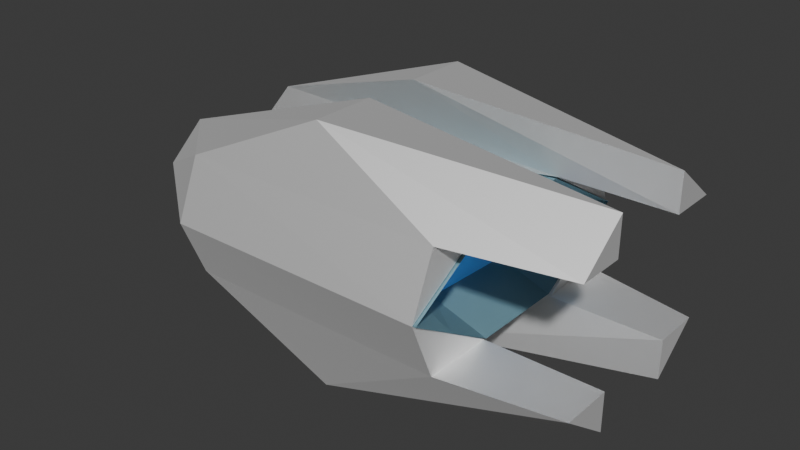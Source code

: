 # Source: weapon_blaster.blend  (saved by Blender 5.1.30; exported with 4.5.12 LTS)
import bpy
from mathutils import Matrix  # noqa: F401  (used for matrix-valued properties, if any)

bpy.ops.wm.read_factory_settings(use_empty=True)
scene = bpy.context.scene
scene.name = 'Scene'

# ---- collections
col_collection = bpy.data.collections.new('Collection'); scene.collection.children.link(col_collection)

# ---- materials (node trees are filled in below, after node groups)
mat_primary = bpy.data.materials.new('primary')
mat_primary.use_backface_culling = True
mat_detail = bpy.data.materials.new('detail')
mat_detail.use_backface_culling = True
mat_energy = bpy.data.materials.new('energy')
mat_energy.use_backface_culling = True

# ---- material node trees
mat_primary.use_nodes = True; mat_primary.node_tree.nodes.clear()
_N = mat_primary.node_tree.nodes; _L = mat_primary.node_tree.links
n0 = _N.new('ShaderNodeBsdfPrincipled'); n0.name = 'Principled BSDF'; n0.location = (10, 300)
n0.inputs[1].default_value = 1.0
n0.inputs[2].default_value = 0.7
n1 = _N.new('ShaderNodeOutputMaterial'); n1.name = 'Material Output'; n1.location = (300, 300)
n2 = _N.new('ShaderNodeRGB'); n2.name = 'Color'; n2.location = (-440, 210)
n2.outputs[0].default_value = (1.0, 1.0, 1.0, 1.0)
_L.new(n0.outputs[0], n1.inputs[0])
_L.new(n2.outputs[0], n0.inputs[0])
n1.is_active_output = True
mat_detail.use_nodes = True; mat_detail.node_tree.nodes.clear()
_N = mat_detail.node_tree.nodes; _L = mat_detail.node_tree.links
n0 = _N.new('ShaderNodeBsdfPrincipled'); n0.name = 'Principled BSDF'; n0.location = (10, 300)
n0.inputs[1].default_value = 0.2
n1 = _N.new('ShaderNodeOutputMaterial'); n1.name = 'Material Output'; n1.location = (300, 300)
n2 = _N.new('ShaderNodeRGB'); n2.name = 'Color'; n2.location = (-340, 210)
n2.outputs[0].default_value = (0.1637, 0.3076, 0.3672, 1.0)
_L.new(n0.outputs[0], n1.inputs[0])
_L.new(n2.outputs[0], n0.inputs[0])
n1.is_active_output = True
mat_energy.use_nodes = True; mat_energy.node_tree.nodes.clear()
_N = mat_energy.node_tree.nodes; _L = mat_energy.node_tree.links
n0 = _N.new('ShaderNodeBsdfPrincipled'); n0.name = 'Principled BSDF'; n0.location = (10, 300)
n0.inputs[1].default_value = 0.2
n0.inputs[27].default_value = (0.15, 0.4125, 1.0, 1.0)
n0.inputs[28].default_value = 0.1
n1 = _N.new('ShaderNodeOutputMaterial'); n1.name = 'Material Output'; n1.location = (300, 300)
n2 = _N.new('ShaderNodeRGB'); n2.name = 'Color'; n2.location = (-340, 210)
n2.outputs[0].default_value = (0.01366, 0.3351, 1.0, 1.0)
_L.new(n0.outputs[0], n1.inputs[0])
_L.new(n2.outputs[0], n0.inputs[0])
n1.is_active_output = True

# ---- world
world_world = bpy.data.worlds.new('World'); scene.world = world_world
world_world.use_nodes = True; world_world.node_tree.nodes.clear()
_N = world_world.node_tree.nodes; _L = world_world.node_tree.links
n0 = _N.new('ShaderNodeOutputWorld'); n0.name = 'World Output'; n0.location = (200, 100)
n1 = _N.new('ShaderNodeBackground'); n1.name = 'Background'; n1.location = (-200, 100)
n1.inputs[0].default_value = (0.05088, 0.05088, 0.05088, 1.0)
_L.new(n1.outputs[0], n0.inputs[0])
n0.is_active_output = True
world_world.color = (0.05088, 0.05088, 0.05088)
world_world.sun_shadow_jitter_overblur = 0.0

# ---- meshes
me_cube = bpy.data.meshes.new('Cube')
me_cube.from_pydata([(0.3492, 1.204, 0.0655), (0.3682, 0.402, 0.5649), (0.3492, -0.4, 0.5649), (0.3682, 0.402, -0.4351), (0.3492, -0.4, -0.4351), (-1.125, 0.501, 0.06495), (-0.9385, 0.501, 0.5649), (-0.9385, 0.501, -0.4351), (-1.125, -0.499, 0.06495), (-0.9385, -0.499, 0.5649), (-0.9385, -0.499, -0.4351), (0.8027, -0.4, -0.7692), (0.8027, -0.4, 0.8896), (0.8027, -0.4, 0.5649), (0.8027, -0.4, -0.4351), (0.8027, -0.801, 0.5649), (0.8027, -0.8411, -0.4351), (0.8027, 0.402, 0.8896), (0.8027, 0.402, 0.5649), (0.8027, 0.402, -0.4351), (0.8027, 0.402, -0.7692), (0.8027, 0.809, 0.5649), (0.8027, 0.803, -0.4351), (0.3492, -1.208, 0.06495), (0.3492, -0.999, 0.5649), (0.3492, 1.004, 0.5649), (0.3492, 1.001, -0.4351), (0.3492, -0.999, -0.4351), (-0.1973, -0.249, -1.145), (-0.1973, -0.249, 1.065), (-0.1973, -0.801, 1.065), (-0.1973, -0.801, -1.145), (-0.1973, 0.251, -1.145), (-0.1973, 0.251, 1.065), (-0.1973, 0.7971, 1.065), (-0.1973, 0.803, -1.145), (-0.6973, -1.202, 0.06495), (-0.6973, -0.999, 0.5649), (-0.6973, -0.999, -0.4351), (-0.6973, -0.249, -0.9351), (-0.6973, 0.251, -0.9351), (-0.6973, 1.204, 0.06495), (-0.6973, 1.001, 0.5649), (-0.6973, 1.001, -0.4351)], [], [(13, 29, 12), (10, 38, 8), (2, 24, 23), (1, 6, 5), (27, 4, 23), (35, 22, 20), (43, 5, 41), (36, 37, 8), (18, 17, 33), (29, 13, 2), (11, 14, 16), (20, 22, 19), (15, 30, 24), (4, 10, 8), (36, 8, 38), (28, 31, 16, 14), (13, 12, 15), (22, 35, 32, 19), (20, 19, 32), (41, 42, 25, 0), (43, 41, 0, 26), (25, 34, 21), (6, 42, 5), (42, 41, 5), (30, 29, 9), (25, 42, 34), (1, 25, 21, 18), (40, 32, 3), (23, 24, 37, 36), (27, 23, 36, 38), (34, 33, 17), (27, 38, 31), (11, 28, 14), (33, 6, 1), (37, 24, 30), (2, 13, 15, 24), (30, 12, 29), (18, 21, 17), (42, 6, 34), (40, 7, 35), (7, 43, 35), (22, 35, 26), (31, 16, 27), (15, 12, 30), (21, 34, 17), (11, 16, 31), (4, 28, 39), (28, 4, 14), (3, 32, 19), (14, 4, 27, 16), (22, 26, 3, 19), (43, 7, 5), (39, 28, 31), (9, 8, 37), (10, 4, 39), (7, 40, 3), (9, 29, 2), (18, 33, 1), (0, 25, 1), (26, 0, 3), (9, 2, 8), (7, 3, 5), (23, 4, 8), (5, 3, 0), (2, 23, 8), (38, 10, 31), (32, 40, 35), (32, 35, 20), (28, 11, 31), (33, 34, 6), (9, 37, 30), (43, 26, 35), (1, 5, 0), (10, 39, 31)])
_uv = me_cube.uv_layers.new(name='UVMap')
_uv.uv.foreach_set('vector', [0.5625, 0.6562, 0.75, 0.6562, 0.625, 0.6562, 0.4375, 0.0625, 0.4375, 0.9375, 0.5, 0.0625, 0.5625, 0.75, 0.5625, 0.875, 0.5, 0.875, 0.5625, 0.5, 0.5625, 0.1875, 0.5, 0.1875, 0.4375, 0.875, 0.4375, 0.75, 0.5, 0.875, 0.25, 0.5312, 0.4375, 0.5312, 0.375, 0.5938, 0.4375, 0.3125, 0.5, 0.1875, 0.5, 0.3125, 0.5, 0.9375, 0.5625, 0.9375, 0.5, 0.0625, 0.5625, 0.5938, 0.625, 0.5938, 0.75, 0.5938, 0.75, 0.6562, 0.5625, 0.6562, 0.5625, 0.75, 0.375, 0.6562, 0.4375, 0.6562, 0.4375, 0.7188, 0.375, 0.5938, 0.4375, 0.5312, 0.4375, 0.5938, 0.5625, 0.7188, 0.75, 0.7188, 0.5625, 0.875, 0.4375, 0.75, 0.4375, 0.0625, 0.5, 0.0625, 0.5, 0.9375, 0.5, 0.0625, 0.4375, 0.9375, 0.0, 0.0, 0.0, 0.0, 0.0, 0.0, 0.0, 0.0, 0.5625, 0.6562, 0.625, 0.6562, 0.5625, 0.7188, 0.4375, 0.5312, 0.25, 0.5312, 0.25, 0.5938, 0.4375, 0.5938, 0.375, 0.5938, 0.4375, 0.5938, 0.25, 0.5938, 0.5, 0.3125, 0.5625, 0.3125, 0.5625, 0.375, 0.5001, 0.375, 0.4375, 0.3125, 0.5, 0.3125, 0.5, 0.375, 0.4375, 0.375, 0.5625, 0.375, 0.75, 0.5312, 0.5625, 0.5312, 0.5625, 0.1875, 0.5625, 0.3125, 0.5, 0.1875, 0.5625, 0.3125, 0.5, 0.3125, 0.5, 0.1875, 0.75, 0.7188, 0.75, 0.6562, 0.5625, 0.0625, 0.5625, 0.375, 0.5625, 0.3125, 0.75, 0.5312, 0.5625, 0.5, 0.5625, 0.375, 0.5625, 0.5312, 0.5625, 0.5938, 0.1875, 0.5938, 0.25, 0.5938, 0.4375, 0.5, 0.5, 0.875, 0.5625, 0.875, 0.5625, 0.9375, 0.5, 0.9375, 0.4375, 0.875, 0.5, 0.875, 0.5, 0.9375, 0.4375, 0.9375, 0.75, 0.5312, 0.75, 0.5938, 0.625, 0.5938, 0.4375, 0.875, 0.4375, 0.9375, 0.25, 0.7188, 0.375, 0.6562, 0.25, 0.6562, 0.0, 0.0, 0.75, 0.5938, 0.5625, 0.1875, 0.5625, 0.5, 0.5625, 0.9375, 0.5625, 0.875, 0.75, 0.7188, 0.5625, 0.75, 0.5625, 0.6562, 0.5625, 0.7188, 0.5625, 0.875, 0.75, 0.7188, 0.625, 0.6562, 0.75, 0.6562, 0.5625, 0.5938, 0.5625, 0.5312, 0.625, 0.5938, 0.5625, 0.3125, 0.5625, 0.1875, 0.75, 0.5312, 0.1875, 0.5938, 0.4375, 0.1875, 0.25, 0.5312, 0.4375, 0.1875, 0.4375, 0.3125, 0.25, 0.5312, 0.4375, 0.5312, 0.25, 0.5312, 0.4375, 0.375, 0.0, 0.0, 0.0, 0.0, 0.4375, 0.875, 0.5625, 0.7188, 0.625, 0.6562, 0.75, 0.7188, 0.5625, 0.5312, 0.75, 0.5312, 0.625, 0.5938, 0.375, 0.6562, 0.0, 0.0, 0.25, 0.7188, 0.4375, 0.75, 0.25, 0.6562, 0.1875, 0.6562, 0.25, 0.6562, 0.4375, 0.75, 0.0, 0.0, 0.4375, 0.5, 0.25, 0.5938, 0.4375, 0.5938, 0.0, 0.0, 0.0, 0.0, 0.0, 0.0, 0.0, 0.0, 0.0, 0.0, 0.0, 0.0, 0.0, 0.0, 0.0, 0.0, 0.4375, 0.3125, 0.4375, 0.1875, 0.5, 0.1875, 0.0, 0.0, 0.0, 0.0, 0.0, 0.0, 0.5625, 0.0625, 0.5, 0.0625, 0.5625, 0.9375, 0.4375, 0.0625, 0.4375, 0.75, 0.1875, 0.6562, 0.4375, 0.1875, 0.1875, 0.5938, 0.4375, 0.5, 0.5625, 0.0625, 0.75, 0.6562, 0.5625, 0.75, 0.5625, 0.5938, 0.75, 0.5938, 0.5625, 0.5, 0.5001, 0.375, 0.5625, 0.375, 0.5625, 0.5, 0.4375, 0.375, 0.5, 0.375, 0.4375, 0.5, 0.5625, 0.0625, 0.5625, 0.75, 0.5, 0.0625, 0.4375, 0.1875, 0.4375, 0.5, 0.5, 0.1875, 0.5, 0.875, 0.4375, 0.75, 0.5, 0.0625, 0.5, 0.1875, 0.4375, 0.5, 0.5, 0.375, 0.5625, 0.75, 0.5, 0.875, 0.5, 0.0625, 0.4375, 0.9375, 0.4375, 0.0625, 0.25, 0.7188, 0.25, 0.5938, 0.1875, 0.5938, 0.25, 0.5312, 0.25, 0.5938, 0.25, 0.5312, 0.375, 0.5938, 0.25, 0.6562, 0.375, 0.6562, 0.25, 0.7188, 0.75, 0.5938, 0.75, 0.5312, 0.5625, 0.1875, 0.5625, 0.0625, 0.5625, 0.9375, 0.75, 0.7188, 0.4375, 0.3125, 0.4375, 0.375, 0.25, 0.5312, 0.5625, 0.5, 0.5, 0.1875, 0.5001, 0.3752, 0.0, 0.0, 0.0, 0.0, 0.0, 0.0])
me_cube.materials.append(mat_primary)
me_cube.update()
me_cube_001 = bpy.data.meshes.new('Cube.001')
me_cube_001.from_pydata([(0.0669, 0.4012, 0.3226), (0.04864, -0.4009, 0.3226), (0.0669, 0.4012, -0.3226), (0.04864, -0.4009, -0.3226), (-1.022, 0.8022, 1.296e-09), (-1.022, -0.8019, 1.296e-09), (0.04978, -0.8019, 1.234e-09), (0.04687, 0.8022, 1.234e-09), (0.2768, -0.4009, 0.4839), (0.2768, -1.203, 1.296e-09), (0.2746, 1.203, 1.296e-09), (0.2746, 0.4012, 0.4839), (0.2746, 0.4012, -0.4839), (0.2746, -0.4009, -0.4839), (0.2746, 0.8022, 0.242), (0.2746, 0.8022, -0.242), (0.2768, -0.8035, 0.242), (0.2746, -0.8035, -0.242), (0.2746, 0.0001454, 0.4839), (0.2746, 0.0001454, -0.4839), (-0.8371, 0.0001454, 1.296e-09), (-0.3739, 0.0001454, 0.4033), (-0.3739, 0.0001454, -0.4033)], [], [(14, 10, 4), (16, 8, 5), (15, 12, 4), (17, 9, 5), (17, 13, 3), (9, 17, 6), (16, 9, 6), (1, 8, 16), (2, 19, 12), (13, 19, 3), (15, 10, 7), (15, 7, 2), (7, 10, 14), (0, 7, 14), (11, 14, 4), (9, 16, 5), (13, 17, 5), (10, 15, 4), (4, 12, 19), (2, 3, 19), (1, 18, 8), (11, 18, 0), (0, 18, 1), (18, 11, 4), (8, 18, 5), (4, 20, 21), (5, 19, 13), (4, 19, 22), (6, 17, 3), (12, 15, 2), (11, 0, 14), (6, 1, 16), (5, 1, 6), (0, 4, 7), (1, 5, 20, 4, 0), (6, 3, 5), (7, 4, 2), (5, 3, 2, 4, 20), (5, 18, 21), (5, 20, 22), (20, 5, 21), (18, 4, 21), (19, 5, 22), (20, 4, 22)])
_uv = me_cube_001.uv_layers.new(name='UVMap')
_uv.uv.foreach_set('vector', [0.5312, 0.4375, 0.5, 0.375, 0.5, 0.1875, 0.5312, 0.8125, 0.5625, 0.75, 0.5, 0.0625, 0.4688, 0.4375, 0.4375, 0.5, 0.5, 0.1875, 0.4688, 0.8125, 0.5, 0.875, 0.5, 0.0625, 0.4688, 0.8125, 0.4375, 0.75, 0.4553, 0.7298, 0.5, 0.875, 0.4688, 0.8125, 0.5, 0.8259, 0.5312, 0.8125, 0.5, 0.875, 0.5, 0.8259, 0.5447, 0.7298, 0.5625, 0.75, 0.5312, 0.8125, 0.4553, 0.5196, 0.4375, 0.625, 0.4375, 0.5, 0.4375, 0.75, 0.4375, 0.625, 0.4553, 0.7298, 0.4688, 0.4375, 0.5, 0.375, 0.5, 0.4251, 0.4688, 0.4375, 0.5, 0.4251, 0.4553, 0.5196, 0.5, 0.4251, 0.5, 0.375, 0.5312, 0.4375, 0.5447, 0.5196, 0.5, 0.4251, 0.5312, 0.4375, 0.5625, 0.5, 0.5312, 0.4375, 0.5, 0.1875, 0.5, 0.875, 0.5312, 0.8125, 0.5, 0.0625, 0.4375, 0.75, 0.4688, 0.8125, 0.5, 0.0625, 0.5, 0.375, 0.4688, 0.4375, 0.5, 0.1875, 0.5, 0.1875, 0.4375, 0.5, 0.4375, 0.625, 0.4553, 0.5196, 0.4553, 0.7298, 0.4375, 0.625, 0.5447, 0.7298, 0.5625, 0.625, 0.5625, 0.75, 0.5625, 0.5, 0.5625, 0.625, 0.5447, 0.5196, 0.5447, 0.5196, 0.5625, 0.625, 0.5447, 0.7298, 0.5625, 0.625, 0.5625, 0.5, 0.5, 0.1875, 0.5625, 0.75, 0.5625, 0.625, 0.5, 0.0625, 0.5, 0.1875, 0.5, 0.125, 0.5312, 0.375, 0.5, 0.0625, 0.4375, 0.625, 0.4375, 0.75, 0.5, 0.1875, 0.4375, 0.625, 0.4688, 0.375, 0.5, 0.8259, 0.4688, 0.8125, 0.4553, 0.7298, 0.4375, 0.5, 0.4688, 0.4375, 0.4553, 0.5196, 0.5625, 0.5, 0.5447, 0.5196, 0.5312, 0.4375, 0.5, 0.8259, 0.5447, 0.7298, 0.5312, 0.8125, 0.0, 0.0, 0.5447, 0.7298, 0.5, 0.8259, 0.5447, 0.5196, 0.0, 0.0, 0.5, 0.4251, 0.0, 0.0, 0.0, 0.0, 0.0, 0.0, 0.0, 0.0, 0.0, 0.0, 0.5, 0.8259, 0.4553, 0.7298, 0.0, 0.0, 0.5, 0.4251, 0.0, 0.0, 0.4553, 0.5196, 0.0, 0.0, 0.0, 0.0, 0.0, 0.0, 0.0, 0.0, 0.0, 0.0, 0.5, 0.0625, 0.5625, 0.625, 0.5312, 0.375, 0.5, 0.0625, 0.5, 0.125, 0.4688, 0.375, 0.5, 0.125, 0.5, 0.0625, 0.5312, 0.375, 0.5625, 0.625, 0.5, 0.1875, 0.5312, 0.375, 0.4375, 0.625, 0.5, 0.0625, 0.4688, 0.375, 0.5, 0.125, 0.5, 0.1875, 0.4688, 0.375])
me_cube_001.materials.append(mat_detail)
me_cube_001.update()
me_cube_002 = bpy.data.meshes.new('Cube.002')
me_cube_002.from_pydata([(0.00732, 0.401, 0.3226), (-0.01094, -0.401, 0.3226), (0.00732, 0.401, -0.3226), (-0.01094, -0.401, -0.3226), (-0.009803, -0.802, -3.551e-11), (-0.01271, 0.802, -3.551e-11), (0.02975, -8.515e-09, -3.551e-11)], [], [(2, 5, 6), (1, 4, 6), (0, 1, 6), (5, 0, 6), (4, 3, 6), (3, 2, 6)])
_uv = me_cube_002.uv_layers.new(name='UVMap')
_uv.uv.foreach_set('vector', [0.4553, 0.5196, 0.5, 0.4251, 0.5, 0.6255, 0.5447, 0.7298, 0.5, 0.8259, 0.5, 0.6255, 0.5447, 0.5196, 0.5447, 0.7298, 0.5, 0.6255, 0.5, 0.4251, 0.5447, 0.5196, 0.5, 0.6255, 0.5, 0.8259, 0.4553, 0.7298, 0.5, 0.6255, 0.4553, 0.7298, 0.4553, 0.5196, 0.5, 0.6255])
me_cube_002.materials.append(mat_energy)
me_cube_002.update()

# ---- objects
ob_main = bpy.data.objects.new('main', me_cube)
ob_second = bpy.data.objects.new('second', me_cube_001)
ob_energy = bpy.data.objects.new('energy', me_cube_002)

# ---- transforms, parenting, visibility, modifiers, constraints
ob_main.location = (1.065, -0.002496, -0.161)
ob_main.scale = (5.397, 2.494, 2.48)
ob_second.location = (1.518, -0.0003625, -3.213e-09)
ob_second.scale = (5.397, 2.494, 2.48)
ob_energy.location = (1.839, 2.123e-08, -6.604e-11)
ob_energy.scale = (5.397, 2.494, 2.48)

# ---- collection membership
col_collection.objects.link(ob_main)
col_collection.objects.link(ob_second)
col_collection.objects.link(ob_energy)

# ---- scene / render settings (as saved in the file)
scene.frame_start = 1; scene.frame_end = 250; scene.frame_set(1)
scene.render.engine = 'BLENDER_EEVEE_NEXT'
scene.render.bake_bias = 0.0
scene.render.bake_samples = 0
scene.cycles.sampling_pattern = 'TABULATED_SOBOL'
scene.eevee.use_volume_custom_range = False
bpy.context.view_layer.update()

# ---- added for rendering (the .blend has no active camera and no usable light): camera, sun
cam_auto = bpy.data.cameras.new('AutoCamera')
cam_auto.lens = 50.0
cam_auto.sensor_width = 36.0
cam_auto.clip_end = 1000.0
ob_auto_camera = bpy.data.objects.new('AutoCamera', cam_auto)
scene.collection.objects.link(ob_auto_camera)
ob_auto_camera.location = (12.4159, -14.6743, 9.51732)
ob_auto_camera.rotation_euler = (1.09748, -7.21219e-08, 0.694738)
scene.camera = ob_auto_camera
light_auto_sun = bpy.data.lights.new('AutoSun', 'SUN')
light_auto_sun.energy = 3.0
light_auto_sun.angle = 0.0523599
ob_auto_sun = bpy.data.objects.new('AutoSun', light_auto_sun)
scene.collection.objects.link(ob_auto_sun)
ob_auto_sun.rotation_euler = (0.872665, 0.174533, 0.523599)
bpy.context.view_layer.update()
